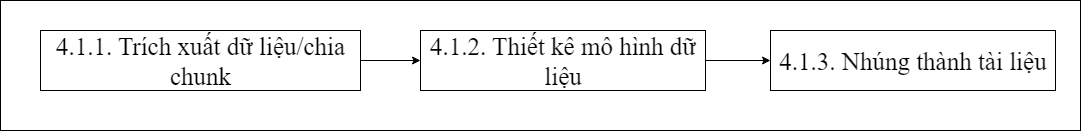

The diagram above was exported from draw.io. Its source (the exported page's mxGraphModel, read from the mxfile embedded in the PNG):
<mxGraphModel dx="928" dy="782" grid="1" gridSize="10" guides="1" tooltips="1" connect="1" arrows="1" fold="1" page="1" pageScale="1" pageWidth="850" pageHeight="1100" math="0" shadow="0">
  <root>
    <mxCell id="0" />
    <mxCell id="1" parent="0" />
    <mxCell id="ykzQbj04yNVASSO5twiK-3" value="" style="rounded=0;whiteSpace=wrap;html=1;fontFamily=Times New Roman;fontSize=25;" vertex="1" parent="1">
      <mxGeometry x="660" y="130" width="1080" height="130" as="geometry" />
    </mxCell>
    <mxCell id="ykzQbj04yNVASSO5twiK-4" value="" style="edgeStyle=orthogonalEdgeStyle;rounded=0;orthogonalLoop=1;jettySize=auto;html=1;fontFamily=Times New Roman;fontSize=25;" edge="1" parent="1" source="ykzQbj04yNVASSO5twiK-5" target="ykzQbj04yNVASSO5twiK-7">
      <mxGeometry relative="1" as="geometry" />
    </mxCell>
    <mxCell id="ykzQbj04yNVASSO5twiK-5" value="4.1.1. Trích xuất dữ liệu/chia chunk" style="rounded=0;whiteSpace=wrap;html=1;fontFamily=Times New Roman;fontSize=25;" vertex="1" parent="1">
      <mxGeometry x="700" y="160" width="320" height="60" as="geometry" />
    </mxCell>
    <mxCell id="ykzQbj04yNVASSO5twiK-6" value="" style="edgeStyle=orthogonalEdgeStyle;rounded=0;orthogonalLoop=1;jettySize=auto;html=1;fontFamily=Times New Roman;fontSize=25;entryX=0;entryY=0.5;entryDx=0;entryDy=0;" edge="1" parent="1" source="ykzQbj04yNVASSO5twiK-7" target="ykzQbj04yNVASSO5twiK-8">
      <mxGeometry relative="1" as="geometry">
        <mxPoint x="1450" y="190" as="targetPoint" />
      </mxGeometry>
    </mxCell>
    <mxCell id="ykzQbj04yNVASSO5twiK-7" value="4.1.2. Thiết kê mô hình dữ liệu" style="rounded=0;whiteSpace=wrap;html=1;fontFamily=Times New Roman;fontSize=25;" vertex="1" parent="1">
      <mxGeometry x="1080" y="160" width="285" height="60" as="geometry" />
    </mxCell>
    <mxCell id="ykzQbj04yNVASSO5twiK-8" value="4.1.3. Nhúng thành tài liệu" style="rounded=0;whiteSpace=wrap;html=1;fontFamily=Times New Roman;fontSize=25;" vertex="1" parent="1">
      <mxGeometry x="1430" y="160" width="285" height="60" as="geometry" />
    </mxCell>
  </root>
</mxGraphModel>